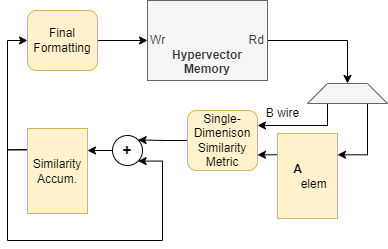

The diagram above was exported from draw.io. Its source (the exported page's mxGraphModel, read from the mxfile embedded in the PNG):
<mxGraphModel dx="1195" dy="697" grid="1" gridSize="10" guides="1" tooltips="1" connect="1" arrows="1" fold="1" page="1" pageScale="1" pageWidth="850" pageHeight="1100" math="0" shadow="0">
  <root>
    <mxCell id="0" />
    <mxCell id="1" parent="0" />
    <mxCell id="HuDzA03zV6hxK3HbArgA-12" style="edgeStyle=orthogonalEdgeStyle;rounded=0;orthogonalLoop=1;jettySize=auto;html=1;exitX=1;exitY=0.5;exitDx=0;exitDy=0;entryX=0.5;entryY=0;entryDx=0;entryDy=0;startArrow=none;startFill=0;endArrow=classic;endFill=1;" parent="1" source="HuDzA03zV6hxK3HbArgA-1" target="HuDzA03zV6hxK3HbArgA-5" edge="1">
      <mxGeometry relative="1" as="geometry">
        <mxPoint x="650" y="493" as="targetPoint" />
      </mxGeometry>
    </mxCell>
    <mxCell id="HuDzA03zV6hxK3HbArgA-1" value="&lt;br&gt;&lt;br&gt;Wr&amp;nbsp; &amp;nbsp; &amp;nbsp; &amp;nbsp; &amp;nbsp; &amp;nbsp; &amp;nbsp; &amp;nbsp; &amp;nbsp; &amp;nbsp; &amp;nbsp; &amp;nbsp; &amp;nbsp;Rd&lt;br&gt;&lt;b&gt;Hypervector&lt;/b&gt;&lt;br&gt;&lt;b&gt;Memory&lt;/b&gt;" style="rounded=0;whiteSpace=wrap;html=1;fillColor=#f5f5f5;strokeColor=#666666;fontColor=#333333;" parent="1" vertex="1">
      <mxGeometry x="430" y="350" width="120" height="80" as="geometry" />
    </mxCell>
    <mxCell id="6BiD_tTJus7x4-J8WxFA-3" style="edgeStyle=orthogonalEdgeStyle;rounded=0;orthogonalLoop=1;jettySize=auto;html=1;exitX=0;exitY=0.5;exitDx=0;exitDy=0;entryX=1;entryY=0;entryDx=0;entryDy=0;" edge="1" parent="1" source="HuDzA03zV6hxK3HbArgA-3" target="6BiD_tTJus7x4-J8WxFA-1">
      <mxGeometry relative="1" as="geometry" />
    </mxCell>
    <mxCell id="HuDzA03zV6hxK3HbArgA-3" value="Single-Dimenison Similarity&lt;br&gt;Metric" style="rounded=1;whiteSpace=wrap;html=1;fillColor=#fff2cc;strokeColor=#d6b656;" parent="1" vertex="1">
      <mxGeometry x="470" y="460" width="70" height="60" as="geometry" />
    </mxCell>
    <mxCell id="HuDzA03zV6hxK3HbArgA-20" style="edgeStyle=orthogonalEdgeStyle;rounded=0;orthogonalLoop=1;jettySize=auto;html=1;exitX=0.75;exitY=1;exitDx=0;exitDy=0;entryX=1;entryY=0.25;entryDx=0;entryDy=0;startArrow=none;startFill=0;endArrow=classic;endFill=1;" parent="1" source="HuDzA03zV6hxK3HbArgA-5" target="HuDzA03zV6hxK3HbArgA-16" edge="1">
      <mxGeometry relative="1" as="geometry" />
    </mxCell>
    <mxCell id="HuDzA03zV6hxK3HbArgA-22" style="edgeStyle=orthogonalEdgeStyle;rounded=0;orthogonalLoop=1;jettySize=auto;html=1;exitX=0.25;exitY=1;exitDx=0;exitDy=0;entryX=1;entryY=0.25;entryDx=0;entryDy=0;startArrow=none;startFill=0;endArrow=classic;endFill=1;" parent="1" source="HuDzA03zV6hxK3HbArgA-5" target="HuDzA03zV6hxK3HbArgA-3" edge="1">
      <mxGeometry relative="1" as="geometry" />
    </mxCell>
    <mxCell id="HuDzA03zV6hxK3HbArgA-5" value="" style="shape=trapezoid;perimeter=trapezoidPerimeter;whiteSpace=wrap;html=1;fixedSize=1;rotation=0;size=20;fillColor=#f5f5f5;strokeColor=#666666;fontColor=#333333;" parent="1" vertex="1">
      <mxGeometry x="590" y="433" width="80" height="20" as="geometry" />
    </mxCell>
    <mxCell id="HuDzA03zV6hxK3HbArgA-21" style="edgeStyle=orthogonalEdgeStyle;rounded=0;orthogonalLoop=1;jettySize=auto;html=1;exitX=0;exitY=0.25;exitDx=0;exitDy=0;entryX=1;entryY=0.75;entryDx=0;entryDy=0;startArrow=none;startFill=0;endArrow=classic;endFill=1;" parent="1" source="HuDzA03zV6hxK3HbArgA-16" target="HuDzA03zV6hxK3HbArgA-3" edge="1">
      <mxGeometry relative="1" as="geometry" />
    </mxCell>
    <mxCell id="HuDzA03zV6hxK3HbArgA-16" value="&lt;div style=&quot;text-align: left&quot;&gt;&lt;b&gt;&amp;nbsp; A&lt;/b&gt;&lt;/div&gt;&amp;nbsp; &amp;nbsp; elem" style="rounded=0;whiteSpace=wrap;html=1;fillColor=#fff2cc;strokeColor=#d6b656;" parent="1" vertex="1">
      <mxGeometry x="560" y="483" width="60" height="85" as="geometry" />
    </mxCell>
    <mxCell id="HuDzA03zV6hxK3HbArgA-24" value="B wire" style="text;html=1;align=center;verticalAlign=middle;resizable=0;points=[];autosize=1;" parent="1" vertex="1">
      <mxGeometry x="540" y="453" width="50" height="20" as="geometry" />
    </mxCell>
    <mxCell id="6BiD_tTJus7x4-J8WxFA-4" style="edgeStyle=orthogonalEdgeStyle;rounded=0;orthogonalLoop=1;jettySize=auto;html=1;exitX=0;exitY=0.5;exitDx=0;exitDy=0;entryX=1;entryY=0.25;entryDx=0;entryDy=0;" edge="1" parent="1" source="6BiD_tTJus7x4-J8WxFA-1" target="6BiD_tTJus7x4-J8WxFA-2">
      <mxGeometry relative="1" as="geometry" />
    </mxCell>
    <mxCell id="6BiD_tTJus7x4-J8WxFA-1" value="&lt;b&gt;&lt;font style=&quot;font-size: 15px;&quot;&gt;+&lt;/font&gt;&lt;/b&gt;" style="ellipse;whiteSpace=wrap;html=1;aspect=fixed;" vertex="1" parent="1">
      <mxGeometry x="395" y="485" width="30" height="30" as="geometry" />
    </mxCell>
    <mxCell id="6BiD_tTJus7x4-J8WxFA-5" style="edgeStyle=orthogonalEdgeStyle;rounded=0;orthogonalLoop=1;jettySize=auto;html=1;exitX=0;exitY=0.25;exitDx=0;exitDy=0;entryX=1;entryY=1;entryDx=0;entryDy=0;" edge="1" parent="1" source="6BiD_tTJus7x4-J8WxFA-2" target="6BiD_tTJus7x4-J8WxFA-1">
      <mxGeometry relative="1" as="geometry">
        <Array as="points">
          <mxPoint x="290" y="499" />
          <mxPoint x="290" y="590" />
          <mxPoint x="445" y="590" />
          <mxPoint x="445" y="511" />
        </Array>
      </mxGeometry>
    </mxCell>
    <mxCell id="6BiD_tTJus7x4-J8WxFA-9" style="edgeStyle=orthogonalEdgeStyle;rounded=0;orthogonalLoop=1;jettySize=auto;html=1;exitX=0;exitY=0.25;exitDx=0;exitDy=0;entryX=0;entryY=0.5;entryDx=0;entryDy=0;" edge="1" parent="1" source="6BiD_tTJus7x4-J8WxFA-2" target="6BiD_tTJus7x4-J8WxFA-7">
      <mxGeometry relative="1" as="geometry" />
    </mxCell>
    <mxCell id="6BiD_tTJus7x4-J8WxFA-2" value="Similarity&lt;br&gt;Accum.&lt;br&gt;&lt;div style=&quot;text-align: left&quot;&gt;&lt;/div&gt;" style="rounded=0;whiteSpace=wrap;html=1;fillColor=#fff2cc;strokeColor=#d6b656;" vertex="1" parent="1">
      <mxGeometry x="310" y="478" width="60" height="85" as="geometry" />
    </mxCell>
    <mxCell id="6BiD_tTJus7x4-J8WxFA-8" style="edgeStyle=orthogonalEdgeStyle;rounded=0;orthogonalLoop=1;jettySize=auto;html=1;exitX=1;exitY=0.5;exitDx=0;exitDy=0;entryX=0;entryY=0.5;entryDx=0;entryDy=0;" edge="1" parent="1" source="6BiD_tTJus7x4-J8WxFA-7" target="HuDzA03zV6hxK3HbArgA-1">
      <mxGeometry relative="1" as="geometry" />
    </mxCell>
    <mxCell id="6BiD_tTJus7x4-J8WxFA-7" value="Final Formatting" style="rounded=1;whiteSpace=wrap;html=1;fillColor=#fff2cc;strokeColor=#d6b656;" vertex="1" parent="1">
      <mxGeometry x="310" y="360" width="70" height="60" as="geometry" />
    </mxCell>
  </root>
</mxGraphModel>